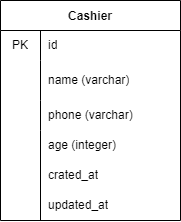

The diagram above was exported from draw.io. Its source (the exported page's mxGraphModel, read from the mxfile embedded in the PNG):
<mxGraphModel dx="675" dy="355" grid="1" gridSize="10" guides="1" tooltips="1" connect="1" arrows="1" fold="1" page="1" pageScale="1" pageWidth="1100" pageHeight="850" math="0" shadow="0">
  <root>
    <mxCell id="0" />
    <mxCell id="1" parent="0" />
    <mxCell id="8" value="Cashier" style="shape=table;startSize=30;container=1;collapsible=0;childLayout=tableLayout;fixedRows=1;rowLines=0;fontStyle=1;fontSize=12;" parent="1" vertex="1">
      <mxGeometry x="210" y="120" width="180" height="220" as="geometry" />
    </mxCell>
    <mxCell id="9" value="" style="shape=tableRow;horizontal=0;startSize=0;swimlaneHead=0;swimlaneBody=0;top=0;left=0;bottom=0;right=0;collapsible=0;dropTarget=0;fillColor=none;points=[[0,0.5],[1,0.5]];portConstraint=eastwest;fontSize=12;" parent="8" vertex="1">
      <mxGeometry y="30" width="180" height="30" as="geometry" />
    </mxCell>
    <mxCell id="10" value="PK" style="shape=partialRectangle;html=1;whiteSpace=wrap;connectable=0;fillColor=none;top=0;left=0;bottom=0;right=0;overflow=hidden;pointerEvents=1;fontSize=12;" parent="9" vertex="1">
      <mxGeometry width="40" height="30" as="geometry">
        <mxRectangle width="40" height="30" as="alternateBounds" />
      </mxGeometry>
    </mxCell>
    <mxCell id="11" value="id" style="shape=partialRectangle;html=1;whiteSpace=wrap;connectable=0;fillColor=none;top=0;left=0;bottom=0;right=0;align=left;spacingLeft=6;overflow=hidden;fontSize=12;" parent="9" vertex="1">
      <mxGeometry x="40" width="140" height="30" as="geometry">
        <mxRectangle width="140" height="30" as="alternateBounds" />
      </mxGeometry>
    </mxCell>
    <mxCell id="15" value="" style="shape=tableRow;horizontal=0;startSize=0;swimlaneHead=0;swimlaneBody=0;top=0;left=0;bottom=0;right=0;collapsible=0;dropTarget=0;fillColor=none;points=[[0,0.5],[1,0.5]];portConstraint=eastwest;fontSize=12;" parent="8" vertex="1">
      <mxGeometry y="60" width="180" height="40" as="geometry" />
    </mxCell>
    <mxCell id="16" value="" style="shape=partialRectangle;html=1;whiteSpace=wrap;connectable=0;fillColor=none;top=0;left=0;bottom=0;right=0;overflow=hidden;fontSize=12;" parent="15" vertex="1">
      <mxGeometry width="40" height="40" as="geometry">
        <mxRectangle width="40" height="40" as="alternateBounds" />
      </mxGeometry>
    </mxCell>
    <mxCell id="17" value="name (varchar)" style="shape=partialRectangle;html=1;whiteSpace=wrap;connectable=0;fillColor=none;top=0;left=0;bottom=0;right=0;align=left;spacingLeft=6;overflow=hidden;fontSize=12;" parent="15" vertex="1">
      <mxGeometry x="40" width="140" height="40" as="geometry">
        <mxRectangle width="140" height="40" as="alternateBounds" />
      </mxGeometry>
    </mxCell>
    <mxCell id="12" value="" style="shape=tableRow;horizontal=0;startSize=0;swimlaneHead=0;swimlaneBody=0;top=0;left=0;bottom=0;right=0;collapsible=0;dropTarget=0;fillColor=none;points=[[0,0.5],[1,0.5]];portConstraint=eastwest;fontSize=12;" parent="8" vertex="1">
      <mxGeometry y="100" width="180" height="30" as="geometry" />
    </mxCell>
    <mxCell id="13" value="" style="shape=partialRectangle;html=1;whiteSpace=wrap;connectable=0;fillColor=none;top=0;left=0;bottom=0;right=0;overflow=hidden;fontSize=12;" parent="12" vertex="1">
      <mxGeometry width="40" height="30" as="geometry">
        <mxRectangle width="40" height="30" as="alternateBounds" />
      </mxGeometry>
    </mxCell>
    <mxCell id="14" value="phone (varchar)" style="shape=partialRectangle;html=1;whiteSpace=wrap;connectable=0;fillColor=none;top=0;left=0;bottom=0;right=0;align=left;spacingLeft=6;overflow=hidden;fontSize=12;" parent="12" vertex="1">
      <mxGeometry x="40" width="140" height="30" as="geometry">
        <mxRectangle width="140" height="30" as="alternateBounds" />
      </mxGeometry>
    </mxCell>
    <mxCell id="18" value="age (integer)" style="shape=partialRectangle;html=1;whiteSpace=wrap;connectable=0;fillColor=none;top=0;left=0;bottom=0;right=0;align=left;spacingLeft=6;overflow=hidden;fontSize=12;" parent="1" vertex="1">
      <mxGeometry x="250" y="250" width="140" height="30" as="geometry">
        <mxRectangle width="140" height="30" as="alternateBounds" />
      </mxGeometry>
    </mxCell>
    <mxCell id="19" value="crated_at" style="shape=partialRectangle;html=1;whiteSpace=wrap;connectable=0;fillColor=none;top=0;left=0;bottom=0;right=0;align=left;spacingLeft=6;overflow=hidden;fontSize=12;" parent="1" vertex="1">
      <mxGeometry x="250" y="280" width="140" height="30" as="geometry">
        <mxRectangle width="140" height="30" as="alternateBounds" />
      </mxGeometry>
    </mxCell>
    <mxCell id="20" value="updated_at" style="shape=partialRectangle;html=1;whiteSpace=wrap;connectable=0;fillColor=none;top=0;left=0;bottom=0;right=0;align=left;spacingLeft=6;overflow=hidden;fontSize=12;" parent="1" vertex="1">
      <mxGeometry x="250" y="310" width="140" height="30" as="geometry">
        <mxRectangle width="140" height="30" as="alternateBounds" />
      </mxGeometry>
    </mxCell>
    <mxCell id="21" value="" style="endArrow=none;html=1;fontSize=12;" parent="1" edge="1">
      <mxGeometry width="50" height="50" relative="1" as="geometry">
        <mxPoint x="250" y="340" as="sourcePoint" />
        <mxPoint x="250" y="250" as="targetPoint" />
      </mxGeometry>
    </mxCell>
  </root>
</mxGraphModel>